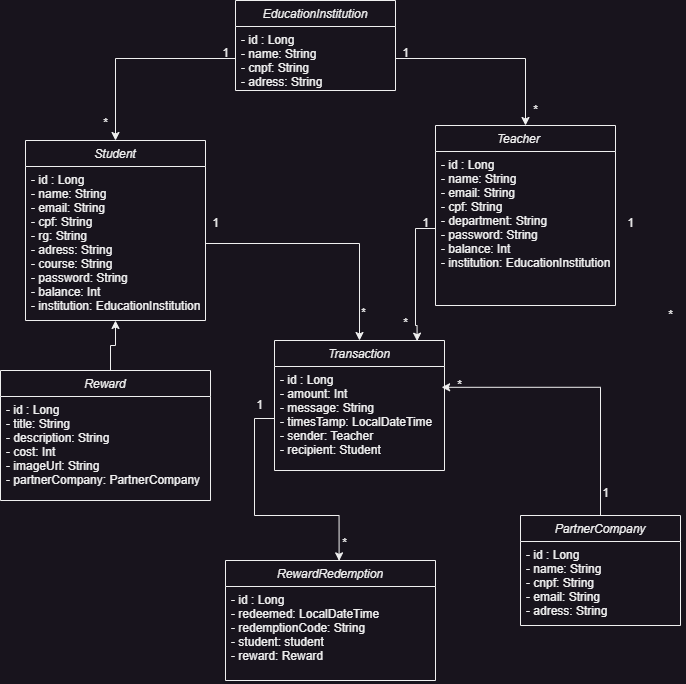

The diagram above was exported from draw.io. Its source (the exported page's mxGraphModel, read from the mxfile embedded in the PNG):
<mxGraphModel dx="1860" dy="2098" grid="1" gridSize="10" guides="1" tooltips="1" connect="1" arrows="1" fold="1" page="1" pageScale="1" pageWidth="827" pageHeight="1169" math="0" shadow="0">
  <root>
    <mxCell id="WIyWlLk6GJQsqaUBKTNV-0" />
    <mxCell id="WIyWlLk6GJQsqaUBKTNV-1" parent="WIyWlLk6GJQsqaUBKTNV-0" />
    <mxCell id="zkfFHV4jXpPFQw0GAbJ--0" value="Student" style="swimlane;fontStyle=2;align=center;verticalAlign=top;childLayout=stackLayout;horizontal=1;startSize=26;horizontalStack=0;resizeParent=1;resizeLast=0;collapsible=1;marginBottom=0;rounded=0;shadow=0;strokeWidth=1;" parent="WIyWlLk6GJQsqaUBKTNV-1" vertex="1">
      <mxGeometry x="80" y="100" width="180" height="180" as="geometry">
        <mxRectangle x="230" y="140" width="160" height="26" as="alternateBounds" />
      </mxGeometry>
    </mxCell>
    <mxCell id="zkfFHV4jXpPFQw0GAbJ--3" value="- id : Long&#10;- name: String&#10;- email: String&#10;- cpf: String&#10;- rg: String&#10;- adress: String&#10;- course: String&#10;- password: String&#10;- balance: Int&#10;- institution: EducationInstitution&#10;" style="text;align=left;verticalAlign=top;spacingLeft=4;spacingRight=4;overflow=hidden;rotatable=0;points=[[0,0.5],[1,0.5]];portConstraint=eastwest;rounded=0;shadow=0;html=0;" parent="zkfFHV4jXpPFQw0GAbJ--0" vertex="1">
      <mxGeometry y="26" width="180" height="154" as="geometry" />
    </mxCell>
    <mxCell id="dxvmoEb_ksvJvcO-d1gN-1" value="EducationInstitution" style="swimlane;fontStyle=2;align=center;verticalAlign=top;childLayout=stackLayout;horizontal=1;startSize=26;horizontalStack=0;resizeParent=1;resizeLast=0;collapsible=1;marginBottom=0;rounded=0;shadow=0;strokeWidth=1;" vertex="1" parent="WIyWlLk6GJQsqaUBKTNV-1">
      <mxGeometry x="290" y="-40" width="160" height="90" as="geometry">
        <mxRectangle x="230" y="140" width="160" height="26" as="alternateBounds" />
      </mxGeometry>
    </mxCell>
    <mxCell id="dxvmoEb_ksvJvcO-d1gN-2" value="- id : Long&#10;- name: String&#10;- cnpf: String&#10;- adress: String&#10;" style="text;align=left;verticalAlign=top;spacingLeft=4;spacingRight=4;overflow=hidden;rotatable=0;points=[[0,0.5],[1,0.5]];portConstraint=eastwest;rounded=0;shadow=0;html=0;" vertex="1" parent="dxvmoEb_ksvJvcO-d1gN-1">
      <mxGeometry y="26" width="160" height="64" as="geometry" />
    </mxCell>
    <mxCell id="dxvmoEb_ksvJvcO-d1gN-3" value="PartnerCompany" style="swimlane;fontStyle=2;align=center;verticalAlign=top;childLayout=stackLayout;horizontal=1;startSize=26;horizontalStack=0;resizeParent=1;resizeLast=0;collapsible=1;marginBottom=0;rounded=0;shadow=0;strokeWidth=1;" vertex="1" parent="WIyWlLk6GJQsqaUBKTNV-1">
      <mxGeometry x="575" y="475" width="160" height="110" as="geometry">
        <mxRectangle x="230" y="140" width="160" height="26" as="alternateBounds" />
      </mxGeometry>
    </mxCell>
    <mxCell id="dxvmoEb_ksvJvcO-d1gN-4" value="- id : Long&#10;- name: String&#10;- cnpf: String&#10;- email: String&#10;- adress: String&#10;" style="text;align=left;verticalAlign=top;spacingLeft=4;spacingRight=4;overflow=hidden;rotatable=0;points=[[0,0.5],[1,0.5]];portConstraint=eastwest;rounded=0;shadow=0;html=0;" vertex="1" parent="dxvmoEb_ksvJvcO-d1gN-3">
      <mxGeometry y="26" width="160" height="84" as="geometry" />
    </mxCell>
    <mxCell id="dxvmoEb_ksvJvcO-d1gN-43" value="" style="edgeStyle=orthogonalEdgeStyle;rounded=0;orthogonalLoop=1;jettySize=auto;html=1;" edge="1" parent="WIyWlLk6GJQsqaUBKTNV-1" source="dxvmoEb_ksvJvcO-d1gN-5" target="zkfFHV4jXpPFQw0GAbJ--3">
      <mxGeometry relative="1" as="geometry">
        <Array as="points">
          <mxPoint x="165" y="305" />
          <mxPoint x="170" y="305" />
        </Array>
      </mxGeometry>
    </mxCell>
    <mxCell id="dxvmoEb_ksvJvcO-d1gN-5" value="Reward" style="swimlane;fontStyle=2;align=center;verticalAlign=top;childLayout=stackLayout;horizontal=1;startSize=26;horizontalStack=0;resizeParent=1;resizeLast=0;collapsible=1;marginBottom=0;rounded=0;shadow=0;strokeWidth=1;" vertex="1" parent="WIyWlLk6GJQsqaUBKTNV-1">
      <mxGeometry x="55" y="330" width="210" height="130" as="geometry">
        <mxRectangle x="230" y="140" width="160" height="26" as="alternateBounds" />
      </mxGeometry>
    </mxCell>
    <mxCell id="dxvmoEb_ksvJvcO-d1gN-6" value="- id : Long&#10;- title: String&#10;- description: String&#10;- cost: Int&#10;- imageUrl: String&#10;- partnerCompany: PartnerCompany&#10;" style="text;align=left;verticalAlign=top;spacingLeft=4;spacingRight=4;overflow=hidden;rotatable=0;points=[[0,0.5],[1,0.5]];portConstraint=eastwest;rounded=0;shadow=0;html=0;" vertex="1" parent="dxvmoEb_ksvJvcO-d1gN-5">
      <mxGeometry y="26" width="210" height="94" as="geometry" />
    </mxCell>
    <mxCell id="dxvmoEb_ksvJvcO-d1gN-7" value="RewardRedemption" style="swimlane;fontStyle=2;align=center;verticalAlign=top;childLayout=stackLayout;horizontal=1;startSize=26;horizontalStack=0;resizeParent=1;resizeLast=0;collapsible=1;marginBottom=0;rounded=0;shadow=0;strokeWidth=1;" vertex="1" parent="WIyWlLk6GJQsqaUBKTNV-1">
      <mxGeometry x="280" y="520" width="210" height="120" as="geometry">
        <mxRectangle x="230" y="140" width="160" height="26" as="alternateBounds" />
      </mxGeometry>
    </mxCell>
    <mxCell id="dxvmoEb_ksvJvcO-d1gN-8" value="- id : Long&#10;- redeemed: LocalDateTime&#10;- redemptionCode: String&#10;- student: student&#10;- reward: Reward&#10;" style="text;align=left;verticalAlign=top;spacingLeft=4;spacingRight=4;overflow=hidden;rotatable=0;points=[[0,0.5],[1,0.5]];portConstraint=eastwest;rounded=0;shadow=0;html=0;" vertex="1" parent="dxvmoEb_ksvJvcO-d1gN-7">
      <mxGeometry y="26" width="210" height="94" as="geometry" />
    </mxCell>
    <mxCell id="dxvmoEb_ksvJvcO-d1gN-9" value="Teacher    " style="swimlane;fontStyle=2;align=center;verticalAlign=top;childLayout=stackLayout;horizontal=1;startSize=26;horizontalStack=0;resizeParent=1;resizeLast=0;collapsible=1;marginBottom=0;rounded=0;shadow=0;strokeWidth=1;" vertex="1" parent="WIyWlLk6GJQsqaUBKTNV-1">
      <mxGeometry x="490" y="85" width="180" height="180" as="geometry">
        <mxRectangle x="230" y="140" width="160" height="26" as="alternateBounds" />
      </mxGeometry>
    </mxCell>
    <mxCell id="dxvmoEb_ksvJvcO-d1gN-10" value="- id : Long&#10;- name: String&#10;- email: String&#10;- cpf: String&#10;- department: String&#10;- password: String&#10;- balance: Int&#10;- institution: EducationInstitution&#10;" style="text;align=left;verticalAlign=top;spacingLeft=4;spacingRight=4;overflow=hidden;rotatable=0;points=[[0,0.5],[1,0.5]];portConstraint=eastwest;rounded=0;shadow=0;html=0;" vertex="1" parent="dxvmoEb_ksvJvcO-d1gN-9">
      <mxGeometry y="26" width="180" height="154" as="geometry" />
    </mxCell>
    <mxCell id="dxvmoEb_ksvJvcO-d1gN-11" value="Transaction" style="swimlane;fontStyle=2;align=center;verticalAlign=top;childLayout=stackLayout;horizontal=1;startSize=26;horizontalStack=0;resizeParent=1;resizeLast=0;collapsible=1;marginBottom=0;rounded=0;shadow=0;strokeWidth=1;" vertex="1" parent="WIyWlLk6GJQsqaUBKTNV-1">
      <mxGeometry x="329" y="300" width="170" height="130" as="geometry">
        <mxRectangle x="230" y="140" width="160" height="26" as="alternateBounds" />
      </mxGeometry>
    </mxCell>
    <mxCell id="dxvmoEb_ksvJvcO-d1gN-12" value="- id : Long&#10;- amount: Int&#10;- message: String&#10;- timesTamp: LocalDateTime&#10;- sender: Teacher&#10;- recipient: Student&#10;&#10;" style="text;align=left;verticalAlign=top;spacingLeft=4;spacingRight=4;overflow=hidden;rotatable=0;points=[[0,0.5],[1,0.5]];portConstraint=eastwest;rounded=0;shadow=0;html=0;" vertex="1" parent="dxvmoEb_ksvJvcO-d1gN-11">
      <mxGeometry y="26" width="170" height="104" as="geometry" />
    </mxCell>
    <mxCell id="dxvmoEb_ksvJvcO-d1gN-13" style="edgeStyle=orthogonalEdgeStyle;rounded=0;orthogonalLoop=1;jettySize=auto;html=1;" edge="1" parent="WIyWlLk6GJQsqaUBKTNV-1" source="dxvmoEb_ksvJvcO-d1gN-2" target="dxvmoEb_ksvJvcO-d1gN-9">
      <mxGeometry relative="1" as="geometry" />
    </mxCell>
    <mxCell id="dxvmoEb_ksvJvcO-d1gN-14" value="1" style="text;html=1;align=center;verticalAlign=middle;resizable=0;points=[];autosize=1;strokeColor=none;fillColor=none;" vertex="1" parent="WIyWlLk6GJQsqaUBKTNV-1">
      <mxGeometry x="445" y="-2" width="30" height="30" as="geometry" />
    </mxCell>
    <mxCell id="dxvmoEb_ksvJvcO-d1gN-15" value="*" style="text;html=1;align=center;verticalAlign=middle;resizable=0;points=[];autosize=1;strokeColor=none;fillColor=none;" vertex="1" parent="WIyWlLk6GJQsqaUBKTNV-1">
      <mxGeometry x="575" y="55" width="30" height="30" as="geometry" />
    </mxCell>
    <mxCell id="dxvmoEb_ksvJvcO-d1gN-17" value="1" style="text;html=1;align=center;verticalAlign=middle;resizable=0;points=[];autosize=1;strokeColor=none;fillColor=none;" vertex="1" parent="WIyWlLk6GJQsqaUBKTNV-1">
      <mxGeometry x="465" y="168" width="30" height="30" as="geometry" />
    </mxCell>
    <mxCell id="dxvmoEb_ksvJvcO-d1gN-22" style="edgeStyle=orthogonalEdgeStyle;rounded=0;orthogonalLoop=1;jettySize=auto;html=1;entryX=0.839;entryY=0.005;entryDx=0;entryDy=0;entryPerimeter=0;" edge="1" parent="WIyWlLk6GJQsqaUBKTNV-1" source="dxvmoEb_ksvJvcO-d1gN-10" target="dxvmoEb_ksvJvcO-d1gN-11">
      <mxGeometry relative="1" as="geometry" />
    </mxCell>
    <mxCell id="dxvmoEb_ksvJvcO-d1gN-23" value="1" style="text;html=1;align=center;verticalAlign=middle;resizable=0;points=[];autosize=1;strokeColor=none;fillColor=none;" vertex="1" parent="WIyWlLk6GJQsqaUBKTNV-1">
      <mxGeometry x="670" y="168" width="30" height="30" as="geometry" />
    </mxCell>
    <mxCell id="dxvmoEb_ksvJvcO-d1gN-24" value="*" style="text;html=1;align=center;verticalAlign=middle;resizable=0;points=[];autosize=1;strokeColor=none;fillColor=none;" vertex="1" parent="WIyWlLk6GJQsqaUBKTNV-1">
      <mxGeometry x="710" y="260" width="30" height="30" as="geometry" />
    </mxCell>
    <mxCell id="dxvmoEb_ksvJvcO-d1gN-25" style="edgeStyle=orthogonalEdgeStyle;rounded=0;orthogonalLoop=1;jettySize=auto;html=1;" edge="1" parent="WIyWlLk6GJQsqaUBKTNV-1" source="zkfFHV4jXpPFQw0GAbJ--3" target="dxvmoEb_ksvJvcO-d1gN-11">
      <mxGeometry relative="1" as="geometry" />
    </mxCell>
    <mxCell id="dxvmoEb_ksvJvcO-d1gN-27" value="*" style="edgeLabel;html=1;align=center;verticalAlign=middle;resizable=0;points=[];" vertex="1" connectable="0" parent="dxvmoEb_ksvJvcO-d1gN-25">
      <mxGeometry x="0.7717" y="3" relative="1" as="geometry">
        <mxPoint as="offset" />
      </mxGeometry>
    </mxCell>
    <mxCell id="dxvmoEb_ksvJvcO-d1gN-26" value="1" style="text;html=1;align=center;verticalAlign=middle;resizable=0;points=[];autosize=1;strokeColor=none;fillColor=none;" vertex="1" parent="WIyWlLk6GJQsqaUBKTNV-1">
      <mxGeometry x="255" y="168" width="30" height="30" as="geometry" />
    </mxCell>
    <mxCell id="dxvmoEb_ksvJvcO-d1gN-28" style="edgeStyle=orthogonalEdgeStyle;rounded=0;orthogonalLoop=1;jettySize=auto;html=1;entryX=0.5;entryY=0;entryDx=0;entryDy=0;" edge="1" parent="WIyWlLk6GJQsqaUBKTNV-1" source="dxvmoEb_ksvJvcO-d1gN-2" target="zkfFHV4jXpPFQw0GAbJ--0">
      <mxGeometry relative="1" as="geometry" />
    </mxCell>
    <mxCell id="dxvmoEb_ksvJvcO-d1gN-29" value="1" style="text;html=1;align=center;verticalAlign=middle;resizable=0;points=[];autosize=1;strokeColor=none;fillColor=none;" vertex="1" parent="WIyWlLk6GJQsqaUBKTNV-1">
      <mxGeometry x="265" y="-2" width="30" height="30" as="geometry" />
    </mxCell>
    <mxCell id="dxvmoEb_ksvJvcO-d1gN-30" value="*" style="text;html=1;align=center;verticalAlign=middle;resizable=0;points=[];autosize=1;strokeColor=none;fillColor=none;" vertex="1" parent="WIyWlLk6GJQsqaUBKTNV-1">
      <mxGeometry x="145" y="68" width="30" height="30" as="geometry" />
    </mxCell>
    <mxCell id="dxvmoEb_ksvJvcO-d1gN-35" style="edgeStyle=orthogonalEdgeStyle;rounded=0;orthogonalLoop=1;jettySize=auto;html=1;entryX=0.983;entryY=0.2;entryDx=0;entryDy=0;entryPerimeter=0;" edge="1" parent="WIyWlLk6GJQsqaUBKTNV-1" source="dxvmoEb_ksvJvcO-d1gN-3" target="dxvmoEb_ksvJvcO-d1gN-12">
      <mxGeometry relative="1" as="geometry" />
    </mxCell>
    <mxCell id="dxvmoEb_ksvJvcO-d1gN-36" value="*" style="text;html=1;align=center;verticalAlign=middle;resizable=0;points=[];autosize=1;strokeColor=none;fillColor=none;" vertex="1" parent="WIyWlLk6GJQsqaUBKTNV-1">
      <mxGeometry x="499" y="330" width="30" height="30" as="geometry" />
    </mxCell>
    <mxCell id="dxvmoEb_ksvJvcO-d1gN-37" value="1" style="text;html=1;align=center;verticalAlign=middle;resizable=0;points=[];autosize=1;strokeColor=none;fillColor=none;" vertex="1" parent="WIyWlLk6GJQsqaUBKTNV-1">
      <mxGeometry x="645" y="438" width="30" height="30" as="geometry" />
    </mxCell>
    <mxCell id="dxvmoEb_ksvJvcO-d1gN-38" value="*" style="text;html=1;align=center;verticalAlign=middle;resizable=0;points=[];autosize=1;strokeColor=none;fillColor=none;" vertex="1" parent="WIyWlLk6GJQsqaUBKTNV-1">
      <mxGeometry x="445" y="268" width="30" height="30" as="geometry" />
    </mxCell>
    <mxCell id="dxvmoEb_ksvJvcO-d1gN-39" style="edgeStyle=orthogonalEdgeStyle;rounded=0;orthogonalLoop=1;jettySize=auto;html=1;entryX=0.541;entryY=0.003;entryDx=0;entryDy=0;entryPerimeter=0;" edge="1" parent="WIyWlLk6GJQsqaUBKTNV-1" source="dxvmoEb_ksvJvcO-d1gN-12" target="dxvmoEb_ksvJvcO-d1gN-7">
      <mxGeometry relative="1" as="geometry" />
    </mxCell>
    <mxCell id="dxvmoEb_ksvJvcO-d1gN-40" value="1" style="text;html=1;align=center;verticalAlign=middle;resizable=0;points=[];autosize=1;strokeColor=none;fillColor=none;" vertex="1" parent="WIyWlLk6GJQsqaUBKTNV-1">
      <mxGeometry x="299" y="350" width="30" height="30" as="geometry" />
    </mxCell>
    <mxCell id="dxvmoEb_ksvJvcO-d1gN-41" value="*" style="text;html=1;align=center;verticalAlign=middle;resizable=0;points=[];autosize=1;strokeColor=none;fillColor=none;" vertex="1" parent="WIyWlLk6GJQsqaUBKTNV-1">
      <mxGeometry x="384" y="488" width="30" height="30" as="geometry" />
    </mxCell>
  </root>
</mxGraphModel>